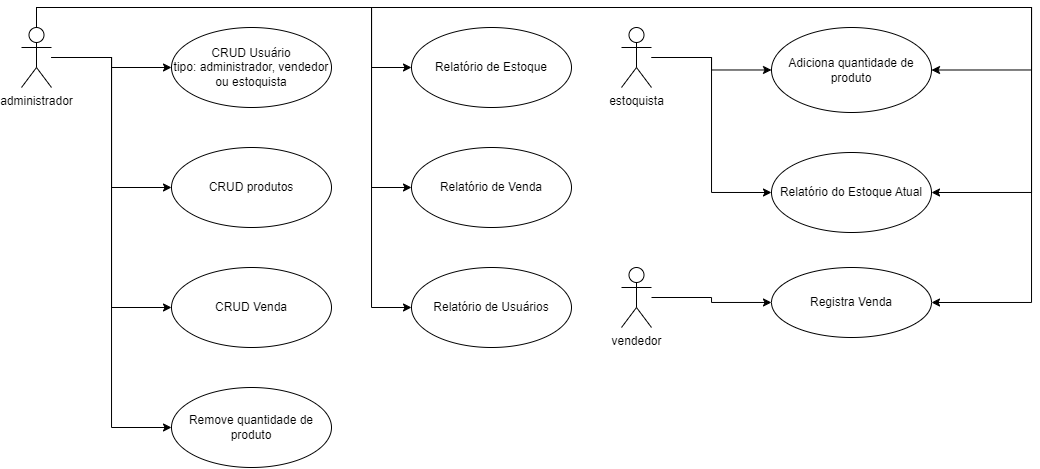

The diagram above was exported from draw.io. Its source (the exported page's mxGraphModel, read from the mxfile embedded in the PNG):
<mxGraphModel dx="2257" dy="582" grid="1" gridSize="10" guides="1" tooltips="1" connect="1" arrows="1" fold="1" page="1" pageScale="1" pageWidth="827" pageHeight="1169" math="0" shadow="0">
  <root>
    <mxCell id="0" />
    <mxCell id="1" parent="0" />
    <mxCell id="2" style="edgeStyle=orthogonalEdgeStyle;rounded=0;orthogonalLoop=1;jettySize=auto;html=1;" edge="1" source="12" target="13" parent="1">
      <mxGeometry relative="1" as="geometry" />
    </mxCell>
    <mxCell id="3" style="edgeStyle=orthogonalEdgeStyle;rounded=0;orthogonalLoop=1;jettySize=auto;html=1;entryX=0;entryY=0.5;entryDx=0;entryDy=0;" edge="1" source="12" target="14" parent="1">
      <mxGeometry relative="1" as="geometry" />
    </mxCell>
    <mxCell id="4" style="edgeStyle=orthogonalEdgeStyle;rounded=0;orthogonalLoop=1;jettySize=auto;html=1;entryX=0;entryY=0.5;entryDx=0;entryDy=0;" edge="1" source="12" target="16" parent="1">
      <mxGeometry relative="1" as="geometry" />
    </mxCell>
    <mxCell id="5" style="edgeStyle=orthogonalEdgeStyle;rounded=0;orthogonalLoop=1;jettySize=auto;html=1;entryX=0;entryY=0.5;entryDx=0;entryDy=0;" edge="1" source="12" target="15" parent="1">
      <mxGeometry relative="1" as="geometry" />
    </mxCell>
    <mxCell id="6" style="edgeStyle=orthogonalEdgeStyle;rounded=0;orthogonalLoop=1;jettySize=auto;html=1;entryX=0;entryY=0.5;entryDx=0;entryDy=0;" edge="1" source="12" target="25" parent="1">
      <mxGeometry relative="1" as="geometry">
        <Array as="points">
          <mxPoint x="25" y="20" />
          <mxPoint x="360" y="20" />
          <mxPoint x="360" y="80" />
        </Array>
      </mxGeometry>
    </mxCell>
    <mxCell id="7" style="edgeStyle=orthogonalEdgeStyle;rounded=0;orthogonalLoop=1;jettySize=auto;html=1;entryX=0;entryY=0.5;entryDx=0;entryDy=0;" edge="1" source="12" target="27" parent="1">
      <mxGeometry relative="1" as="geometry">
        <Array as="points">
          <mxPoint x="25" y="20" />
          <mxPoint x="360" y="20" />
          <mxPoint x="360" y="200" />
        </Array>
      </mxGeometry>
    </mxCell>
    <mxCell id="8" style="edgeStyle=orthogonalEdgeStyle;rounded=0;orthogonalLoop=1;jettySize=auto;html=1;entryX=0;entryY=0.5;entryDx=0;entryDy=0;" edge="1" source="12" target="26" parent="1">
      <mxGeometry relative="1" as="geometry">
        <Array as="points">
          <mxPoint x="25" y="20" />
          <mxPoint x="360" y="20" />
          <mxPoint x="360" y="320" />
        </Array>
      </mxGeometry>
    </mxCell>
    <mxCell id="9" style="edgeStyle=orthogonalEdgeStyle;rounded=0;orthogonalLoop=1;jettySize=auto;html=1;entryX=1;entryY=0.5;entryDx=0;entryDy=0;" edge="1" source="12" target="20" parent="1">
      <mxGeometry relative="1" as="geometry">
        <Array as="points">
          <mxPoint x="25" y="20" />
          <mxPoint x="1020" y="20" />
          <mxPoint x="1020" y="82" />
        </Array>
      </mxGeometry>
    </mxCell>
    <mxCell id="10" style="edgeStyle=orthogonalEdgeStyle;rounded=0;orthogonalLoop=1;jettySize=auto;html=1;entryX=1;entryY=0.5;entryDx=0;entryDy=0;" edge="1" source="12" target="24" parent="1">
      <mxGeometry relative="1" as="geometry">
        <Array as="points">
          <mxPoint x="25" y="20" />
          <mxPoint x="1020" y="20" />
          <mxPoint x="1020" y="205" />
        </Array>
      </mxGeometry>
    </mxCell>
    <mxCell id="11" style="edgeStyle=orthogonalEdgeStyle;rounded=0;orthogonalLoop=1;jettySize=auto;html=1;entryX=1;entryY=0.5;entryDx=0;entryDy=0;" edge="1" source="12" target="23" parent="1">
      <mxGeometry relative="1" as="geometry">
        <Array as="points">
          <mxPoint x="25" y="20" />
          <mxPoint x="1020" y="20" />
          <mxPoint x="1020" y="315" />
        </Array>
      </mxGeometry>
    </mxCell>
    <mxCell id="12" value="administrador" style="shape=umlActor;verticalLabelPosition=bottom;verticalAlign=top;html=1;" vertex="1" parent="1">
      <mxGeometry x="10" y="40" width="30" height="60" as="geometry" />
    </mxCell>
    <mxCell id="13" value="CRUD Usuário&lt;br&gt;tipo: administrador, vendedor ou estoquista" style="ellipse;whiteSpace=wrap;html=1;" vertex="1" parent="1">
      <mxGeometry x="160" y="40" width="160" height="80" as="geometry" />
    </mxCell>
    <mxCell id="14" value="CRUD produtos" style="ellipse;whiteSpace=wrap;html=1;" vertex="1" parent="1">
      <mxGeometry x="160" y="160" width="160" height="80" as="geometry" />
    </mxCell>
    <mxCell id="15" value="Remove quantidade de produto" style="ellipse;whiteSpace=wrap;html=1;" vertex="1" parent="1">
      <mxGeometry x="160" y="400" width="160" height="80" as="geometry" />
    </mxCell>
    <mxCell id="16" value="CRUD Venda" style="ellipse;whiteSpace=wrap;html=1;" vertex="1" parent="1">
      <mxGeometry x="160" y="280" width="160" height="80" as="geometry" />
    </mxCell>
    <mxCell id="17" style="edgeStyle=orthogonalEdgeStyle;rounded=0;orthogonalLoop=1;jettySize=auto;html=1;" edge="1" source="19" target="20" parent="1">
      <mxGeometry relative="1" as="geometry" />
    </mxCell>
    <mxCell id="18" style="edgeStyle=orthogonalEdgeStyle;rounded=0;orthogonalLoop=1;jettySize=auto;html=1;entryX=0;entryY=0.5;entryDx=0;entryDy=0;" edge="1" source="19" target="24" parent="1">
      <mxGeometry relative="1" as="geometry" />
    </mxCell>
    <mxCell id="19" value="estoquista" style="shape=umlActor;verticalLabelPosition=bottom;verticalAlign=top;html=1;" vertex="1" parent="1">
      <mxGeometry x="610" y="40" width="30" height="60" as="geometry" />
    </mxCell>
    <mxCell id="20" value="Adiciona quantidade de produto" style="ellipse;whiteSpace=wrap;html=1;" vertex="1" parent="1">
      <mxGeometry x="760" y="40" width="160" height="85" as="geometry" />
    </mxCell>
    <mxCell id="21" style="edgeStyle=orthogonalEdgeStyle;rounded=0;orthogonalLoop=1;jettySize=auto;html=1;" edge="1" source="22" target="23" parent="1">
      <mxGeometry relative="1" as="geometry" />
    </mxCell>
    <mxCell id="22" value="vendedor" style="shape=umlActor;verticalLabelPosition=bottom;verticalAlign=top;html=1;" vertex="1" parent="1">
      <mxGeometry x="610" y="280" width="30" height="60" as="geometry" />
    </mxCell>
    <mxCell id="23" value="Registra Venda" style="ellipse;whiteSpace=wrap;html=1;" vertex="1" parent="1">
      <mxGeometry x="760" y="280" width="160" height="70" as="geometry" />
    </mxCell>
    <mxCell id="24" value="Relatório do Estoque Atual" style="ellipse;whiteSpace=wrap;html=1;" vertex="1" parent="1">
      <mxGeometry x="760" y="165" width="160" height="80" as="geometry" />
    </mxCell>
    <mxCell id="25" value="Relatório de Estoque" style="ellipse;whiteSpace=wrap;html=1;" vertex="1" parent="1">
      <mxGeometry x="400" y="40" width="160" height="80" as="geometry" />
    </mxCell>
    <mxCell id="26" value="Relatório de Usuários" style="ellipse;whiteSpace=wrap;html=1;" vertex="1" parent="1">
      <mxGeometry x="400" y="280" width="160" height="80" as="geometry" />
    </mxCell>
    <mxCell id="27" value="Relatório de Venda" style="ellipse;whiteSpace=wrap;html=1;" vertex="1" parent="1">
      <mxGeometry x="400" y="160" width="160" height="80" as="geometry" />
    </mxCell>
  </root>
</mxGraphModel>